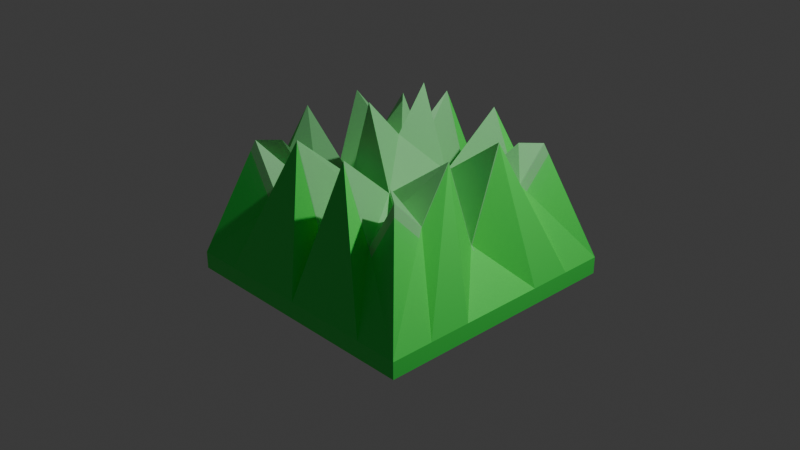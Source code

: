 # Source: grass.blend  (saved by Blender 4.0.36; exported with 4.5.12 LTS)
import bpy
from mathutils import Matrix  # noqa: F401  (used for matrix-valued properties, if any)

bpy.ops.wm.read_factory_settings(use_empty=True)
scene = bpy.context.scene
scene.name = 'Scene'

# ---- collections
col_collection = bpy.data.collections.new('Collection'); scene.collection.children.link(col_collection)

# ---- images (referenced by path relative to the original .blend; pixels are not part of the script)
import os
ASSET_DIR = os.environ.get("B2B_ASSET_DIR", "")  # directory of the original .blend (textures are referenced by path, not embedded)
HERE = os.path.dirname(os.path.abspath(__file__))  # packed textures are extracted next to this script under _unpacked/

def load_image(name, relpath, width, height, colorspace="sRGB"):
    """Load a texture the original file referenced (path relative to the .blend, or extracted next to this script)."""
    p = next((c for c in (os.path.join(HERE, relpath), os.path.join(ASSET_DIR, relpath)) if relpath and os.path.exists(c)), "")
    if p:
        img = bpy.data.images.load(p, check_existing=True)
        img.name = name
    else:  # same state as the original file: an image datablock whose file is absent (Cycles renders it pink)
        img = bpy.data.images.new(name, width, height)
        img.source = "FILE"
        img.filepath = "//" + (relpath or name)
    img.colorspace_settings.name = colorspace
    return img
img_cube_base_color = load_image('Cube Base Color', '_unpacked/Cube_Base_Color.c49c899a.png', 1024, 1024, 'sRGB')

# ---- materials (node trees are filled in below, after node groups)
mat_material_001 = bpy.data.materials.new('Material.001')
mat_material_001.use_transparent_shadow = False

# ---- material node trees
mat_material_001.use_nodes = True; mat_material_001.node_tree.nodes.clear()
_N = mat_material_001.node_tree.nodes; _L = mat_material_001.node_tree.links
n0 = _N.new('ShaderNodeBsdfPrincipled'); n0.name = 'Principled BSDF'; n0.location = (10, 300)
n1 = _N.new('ShaderNodeOutputMaterial'); n1.name = 'Material Output'; n1.location = (300, 300)
n2 = _N.new('ShaderNodeTexImage'); n2.name = 'Image Texture'; n2.location = (-280, 280)
n2.image = img_cube_base_color
_L.new(n0.outputs[0], n1.inputs[0])
_L.new(n2.outputs[0], n0.inputs[0])
n1.is_active_output = True

# ---- world
world_world = bpy.data.worlds.new('World'); scene.world = world_world
world_world.use_nodes = True; world_world.node_tree.nodes.clear()
_N = world_world.node_tree.nodes; _L = world_world.node_tree.links
n0 = _N.new('ShaderNodeOutputWorld'); n0.name = 'World Output'; n0.location = (300, 300)
n1 = _N.new('ShaderNodeBackground'); n1.name = 'Background'; n1.location = (10, 300)
n1.inputs[0].default_value = (0.05088, 0.05088, 0.05088, 1.0)
_L.new(n1.outputs[0], n0.inputs[0])
n0.is_active_output = True
world_world.color = (0.05088, 0.05088, 0.05088)
world_world.use_sun_shadow = False
world_world.sun_shadow_jitter_overblur = 0.0

# ---- cameras
cam_camera = bpy.data.cameras.new('Camera')
cam_camera.clip_end = 100.0
cam_camera.ortho_scale = 7.314

# ---- lights
light_light = bpy.data.lights.new('Light', 'POINT')
light_light.transmission_factor = 0.0
light_light.energy = 1000.0
light_light.shadow_soft_size = 0.1
light_light.shadow_maximum_resolution = 0.006
light_light.use_absolute_resolution = True

# ---- meshes
me_cube_002 = bpy.data.meshes.new('Cube.002')
me_cube_002.from_pydata([(-1.0, 1.0, -1.0), (-1.414, 1.424, -0.5999), (-1.414, 0.01012, -0.5999), (2.03e-09, 1.424, -0.5999), (2.03e-09, 0.01012, -0.5999), (-1.414, 0.4814, -0.5999), (-1.414, 0.9527, -0.5999), (-0.9426, 1.424, -0.5999), (-0.4713, 1.424, -0.5999), (2.03e-09, 0.9527, -0.5999), (2.03e-09, 0.4814, -0.5999), (-0.9426, 0.01012, -0.5999), (-0.4713, 0.01012, -0.5999), (-0.4713, 0.9527, -0.5999), (-0.4713, 0.4814, -0.5999), (-0.9426, 0.9527, -0.5999), (-0.9426, 0.4814, -0.5999), (-1.414, 1.424, -0.4146), (-1.414, 0.01012, -0.4146), (2.03e-09, 1.424, -0.4146), (-1.414, 0.4814, -0.4146), (-1.414, 0.9527, -0.4146), (-0.9426, 1.424, -0.4146), (-0.4713, 1.424, -0.4146), (-1.0, 1.0, 0.842), (-1.0, 0.6667, 0.503), (-0.6667, 1.0, 0.28), (-1.0, 0.3333, 1.037), (-0.3333, 1.0, 1.037), (-1.0, 0.0, 0.07845), (0.0, 1.0, 0.07845), (-0.1657, 0.1758, -0.4146), (-0.8243, 0.8243, 0.842), (-0.5886, 0.5886, 0.503), (-0.3529, 0.3529, 0.5067), (-0.603, 0.5809, 0.2938), (-0.1529, 0.1028, 0.06184), (1.0, 1.0, -1.0), (1.414, 1.424, -0.5999), (1.414, 0.01012, -0.5999), (1.414, 0.4814, -0.5999), (1.414, 0.9527, -0.5999), (0.9426, 1.424, -0.5999), (0.4713, 1.424, -0.5999), (0.9426, 0.01012, -0.5999), (0.4713, 0.01012, -0.5999), (0.4713, 0.9527, -0.5999), (0.4713, 0.4814, -0.5999), (0.9426, 0.9527, -0.5999), (0.9426, 0.4814, -0.5999), (1.414, 1.424, -0.4146), (1.414, 0.01012, -0.4146), (1.414, 0.4814, -0.4146), (1.414, 0.9527, -0.4146), (0.9426, 1.424, -0.4146), (0.4713, 1.424, -0.4146), (1.0, 1.0, 0.842), (1.0, 0.6667, 0.503), (0.6667, 1.0, 0.28), (1.0, 0.3333, 1.037), (0.3333, 1.0, 1.037), (1.0, 0.0, 0.07845), (0.1657, 0.1758, -0.4146), (0.8243, 0.8243, 0.842), (0.5886, 0.5886, 0.503), (0.1172, 0.1172, 0.07845), (0.603, 0.5809, 0.2938), (0.2742, 0.3885, 0.4977), (-1.414, -1.404, -0.7693), (-1.414, -1.404, -0.5999), (2.03e-09, -1.404, -0.5999), (-1.414, -0.4612, -0.5999), (-1.414, -0.9325, -0.5999), (-0.9426, -1.404, -0.5999), (-0.4713, -1.404, -0.5999), (2.03e-09, -0.9325, -0.5999), (2.03e-09, -0.4612, -0.5999), (-0.4713, -0.9325, -0.5999), (-0.4713, -0.4612, -0.5999), (-0.9426, -0.9325, -0.5999), (-0.9426, -0.4612, -0.5999), (-1.414, -1.404, -0.4146), (2.03e-09, -1.404, -0.4146), (-1.414, -0.4612, -0.4146), (-1.414, -0.9325, -0.4146), (-0.9426, -1.404, -0.4146), (-0.4713, -1.404, -0.4146), (-1.0, -1.0, 0.842), (-1.0, -0.6667, 0.503), (-0.6667, -1.0, 0.28), (-1.0, -0.3333, 1.037), (-0.3333, -1.0, 1.037), (0.0, -1.0, 0.07845), (-0.5886, -0.5886, 0.503), (-0.2793, -0.1068, -0.4213), (-0.7723, -0.8451, 0.867), (-0.603, -0.5809, 0.2938), (-0.2742, -0.3885, 0.4977), (-0.1529, -0.1028, 0.06184), (1.414, -1.404, -0.7693), (1.414, -1.404, -0.5999), (1.414, -0.4612, -0.5999), (1.414, -0.9325, -0.5999), (0.9426, -1.404, -0.5999), (0.4713, -1.404, -0.5999), (0.4713, -0.9325, -0.5999), (0.4713, -0.4612, -0.5999), (0.9426, -0.9325, -0.5999), (0.9426, -0.4612, -0.5999), (1.414, -1.404, -0.4146), (1.414, -0.4612, -0.4146), (1.414, -0.9325, -0.4146), (0.9426, -1.404, -0.4146), (0.4713, -1.404, -0.4146), (1.0, -1.0, 0.842), (1.0, -0.6667, 0.503), (0.6667, -1.0, 0.28), (1.0, -0.3333, 1.037), (0.3333, -1.0, 1.037), (0.5886, -0.5886, 0.503), (0.2793, -0.1068, -0.4213), (0.7723, -0.8451, 0.867), (0.603, -0.5809, 0.2938), (0.2742, -0.3885, 0.4977), (0.1529, -0.1028, 0.06184), (-0.03934, 0.3707, 1.352), (-0.00894, 0.003594, 0.9163), (0.0, -0.3885, 1.348)], [(1, 0), (38, 37), (69, 68), (100, 99)], [(16, 5, 2, 11), (10, 14, 12, 4), (14, 16, 11, 12), (3, 8, 13, 9), (9, 13, 14, 10), (8, 7, 15, 13), (13, 15, 16, 14), (7, 1, 6, 15), (15, 6, 5, 16), (2, 5, 20, 18), (7, 8, 23, 22), (5, 6, 21, 20), (8, 3, 19, 23), (6, 1, 17, 21), (1, 7, 22, 17), (19, 30, 28, 23), (28, 26, 22, 23), (26, 24, 17, 22), (25, 21, 17, 24), (27, 20, 21, 25), (29, 18, 20, 27), (27, 25, 33, 34), (18, 29, 36, 31), (29, 27, 34, 36), (25, 24, 32, 33), (24, 26, 35, 32), (28, 30, 36, 34), (26, 28, 34, 35), (30, 19, 94, 36), (49, 44, 39, 40), (10, 4, 45, 47), (47, 45, 44, 49), (3, 9, 46, 43), (9, 10, 47, 46), (43, 46, 48, 42), (46, 47, 49, 48), (42, 48, 41, 38), (48, 49, 40, 41), (39, 51, 52, 40), (42, 54, 55, 43), (40, 52, 53, 41), (43, 55, 19, 3), (41, 53, 50, 38), (38, 50, 54, 42), (19, 55, 60, 30), (60, 55, 54, 58), (58, 54, 50, 56), (57, 56, 50, 53), (59, 57, 53, 52), (61, 59, 52, 51), (59, 67, 64, 57), (51, 62, 65, 61), (61, 65, 67, 59), (57, 64, 63, 56), (56, 63, 66, 58), (60, 67, 65, 30), (58, 66, 67, 60), (30, 65, 120, 19), (80, 11, 2, 71), (76, 4, 12, 78), (78, 12, 11, 80), (70, 75, 77, 74), (75, 76, 78, 77), (74, 77, 79, 73), (77, 78, 80, 79), (73, 79, 72, 69), (79, 80, 71, 72), (2, 18, 83, 71), (73, 85, 86, 74), (71, 83, 84, 72), (74, 86, 82, 70), (72, 84, 81, 69), (69, 81, 85, 73), (82, 86, 91, 92), (91, 86, 85, 89), (89, 85, 81, 87), (88, 87, 81, 84), (90, 88, 84, 83), (29, 90, 83, 18), (90, 97, 93, 88), (18, 94, 98, 29), (29, 98, 97, 90), (88, 93, 95, 87), (87, 95, 96, 89), (91, 97, 98, 92), (89, 96, 97, 91), (92, 98, 94, 82), (108, 101, 39, 44), (76, 106, 45, 4), (106, 108, 44, 45), (70, 104, 105, 75), (75, 105, 106, 76), (104, 103, 107, 105), (105, 107, 108, 106), (103, 100, 102, 107), (107, 102, 101, 108), (39, 101, 110, 51), (103, 104, 113, 112), (101, 102, 111, 110), (104, 70, 82, 113), (102, 100, 109, 111), (100, 103, 112, 109), (82, 92, 118, 113), (118, 116, 112, 113), (116, 114, 109, 112), (115, 111, 109, 114), (117, 110, 111, 115), (61, 51, 110, 117), (117, 115, 119, 123), (51, 61, 124, 120), (61, 117, 123, 124), (115, 114, 121, 119), (114, 116, 122, 121), (118, 92, 124, 123), (116, 118, 123, 122), (92, 82, 120, 124), (125, 126, 67), (126, 127, 97), (123, 124, 126, 127), (34, 36, 126, 125), (125, 67, 34), (67, 123, 126), (123, 127, 97), (97, 34, 126), (29, 34, 97), (97, 92, 123), (67, 61, 123), (30, 34, 67), (97, 96, 95, 93), (123, 119, 121, 122), (64, 67, 66, 63), (33, 32, 35, 34)])
_uv = me_cube_002.uv_layers.new(name='UVMap')
_uv.uv.foreach_set('vector', [0.8333, 0.5833, 0.875, 0.5833, 0.875, 0.625, 0.8333, 0.625, 0.75, 0.5833, 0.7917, 0.5833, 0.7917, 0.625, 0.75, 0.625, 0.7917, 0.5833, 0.8333, 0.5833, 0.8333, 0.625, 0.7917, 0.625, 0.75, 0.5, 0.7917, 0.5, 0.7917, 0.5417, 0.75, 0.5417, 0.75, 0.5417, 0.7917, 0.5417, 0.7917, 0.5833, 0.75, 0.5833, 0.7917, 0.5, 0.8333, 0.5, 0.8333, 0.5417, 0.7917, 0.5417, 0.7917, 0.5417, 0.8333, 0.5417, 0.8333, 0.5833, 0.7917, 0.5833, 0.8333, 0.5, 0.875, 0.5, 0.875, 0.5417, 0.8333, 0.5417, 0.8333, 0.5417, 0.875, 0.5417, 0.875, 0.5833, 0.8333, 0.5833, 0.875, 0.625, 0.875, 0.5833, 0.875, 0.5833, 0.875, 0.625, 0.8333, 0.5, 0.7917, 0.5, 0.7917, 0.5, 0.8333, 0.5, 0.875, 0.5833, 0.875, 0.5417, 0.875, 0.5417, 0.875, 0.5833, 0.7917, 0.5, 0.75, 0.5, 0.75, 0.5, 0.7917, 0.5, 0.875, 0.5417, 0.875, 0.5, 0.875, 0.5, 0.875, 0.5417, 0.875, 0.5, 0.8333, 0.5, 0.8333, 0.5, 0.875, 0.5, 0.75, 0.5, 0.0, 0.0, 0.0, 0.0, 0.7917, 0.5, 0.0, 0.0, 0.0, 0.0, 0.8333, 0.5, 0.7917, 0.5, 0.0, 0.0, 0.0, 0.0, 0.875, 0.5, 0.8333, 0.5, 0.0, 0.0, 0.875, 0.5417, 0.875, 0.5, 0.0, 0.0, 0.0, 0.0, 0.875, 0.5833, 0.875, 0.5417, 0.0, 0.0, 0.0, 0.0, 0.875, 0.625, 0.875, 0.5833, 0.0, 0.0, 0.0, 0.0, 0.0, 0.0, 0.0, 0.0, 0.0, 0.0, 0.875, 0.625, 0.0, 0.0, 0.0, 0.0, 0.875, 0.625, 0.0, 0.0, 0.0, 0.0, 0.0, 0.0, 0.0, 0.0, 0.0, 0.0, 0.0, 0.0, 0.0, 0.0, 0.0, 0.0, 0.0, 0.0, 0.0, 0.0, 0.0, 0.0, 0.0, 0.0, 0.0, 0.0, 0.0, 0.0, 0.0, 0.0, 0.0, 0.0, 0.0, 0.0, 0.0, 0.0, 0.0, 0.0, 0.0, 0.0, 0.0, 0.0, 0.75, 0.5, 0.75, 0.5, 0.0, 0.0, 0.8333, 0.5833, 0.8333, 0.625, 0.875, 0.625, 0.875, 0.5833, 0.75, 0.5833, 0.75, 0.625, 0.7917, 0.625, 0.7917, 0.5833, 0.7917, 0.5833, 0.7917, 0.625, 0.8333, 0.625, 0.8333, 0.5833, 0.75, 0.5, 0.75, 0.5417, 0.7917, 0.5417, 0.7917, 0.5, 0.75, 0.5417, 0.75, 0.5833, 0.7917, 0.5833, 0.7917, 0.5417, 0.7917, 0.5, 0.7917, 0.5417, 0.8333, 0.5417, 0.8333, 0.5, 0.7917, 0.5417, 0.7917, 0.5833, 0.8333, 0.5833, 0.8333, 0.5417, 0.8333, 0.5, 0.8333, 0.5417, 0.875, 0.5417, 0.875, 0.5, 0.8333, 0.5417, 0.8333, 0.5833, 0.875, 0.5833, 0.875, 0.5417, 0.875, 0.625, 0.875, 0.625, 0.875, 0.5833, 0.875, 0.5833, 0.8333, 0.5, 0.8333, 0.5, 0.7917, 0.5, 0.7917, 0.5, 0.875, 0.5833, 0.875, 0.5833, 0.875, 0.5417, 0.875, 0.5417, 0.7917, 0.5, 0.7917, 0.5, 0.75, 0.5, 0.75, 0.5, 0.875, 0.5417, 0.875, 0.5417, 0.875, 0.5, 0.875, 0.5, 0.875, 0.5, 0.875, 0.5, 0.8333, 0.5, 0.8333, 0.5, 0.75, 0.5, 0.7917, 0.5, 0.0, 0.0, 0.0, 0.0, 0.0, 0.0, 0.7917, 0.5, 0.8333, 0.5, 0.0, 0.0, 0.0, 0.0, 0.8333, 0.5, 0.875, 0.5, 0.0, 0.0, 0.0, 0.0, 0.0, 0.0, 0.875, 0.5, 0.875, 0.5417, 0.0, 0.0, 0.0, 0.0, 0.875, 0.5417, 0.875, 0.5833, 0.0, 0.0, 0.0, 0.0, 0.875, 0.5833, 0.875, 0.625, 0.0, 0.0, 0.0, 0.0, 0.0, 0.0, 0.0, 0.0, 0.875, 0.625, 0.875, 0.625, 0.0, 0.0, 0.0, 0.0, 0.0, 0.0, 0.0, 0.0, 0.0, 0.0, 0.0, 0.0, 0.0, 0.0, 0.0, 0.0, 0.0, 0.0, 0.0, 0.0, 0.0, 0.0, 0.0, 0.0, 0.0, 0.0, 0.0, 0.0, 0.0, 0.0, 0.0, 0.0, 0.0, 0.0, 0.0, 0.0, 0.0, 0.0, 0.0, 0.0, 0.0, 0.0, 0.0, 0.0, 0.0, 0.0, 0.0, 0.0, 0.75, 0.5, 0.75, 0.5, 0.8333, 0.5833, 0.8333, 0.625, 0.875, 0.625, 0.875, 0.5833, 0.75, 0.5833, 0.75, 0.625, 0.7917, 0.625, 0.7917, 0.5833, 0.7917, 0.5833, 0.7917, 0.625, 0.8333, 0.625, 0.8333, 0.5833, 0.75, 0.5, 0.75, 0.5417, 0.7917, 0.5417, 0.7917, 0.5, 0.75, 0.5417, 0.75, 0.5833, 0.7917, 0.5833, 0.7917, 0.5417, 0.7917, 0.5, 0.7917, 0.5417, 0.8333, 0.5417, 0.8333, 0.5, 0.7917, 0.5417, 0.7917, 0.5833, 0.8333, 0.5833, 0.8333, 0.5417, 0.8333, 0.5, 0.8333, 0.5417, 0.875, 0.5417, 0.875, 0.5, 0.8333, 0.5417, 0.8333, 0.5833, 0.875, 0.5833, 0.875, 0.5417, 0.875, 0.625, 0.875, 0.625, 0.875, 0.5833, 0.875, 0.5833, 0.8333, 0.5, 0.8333, 0.5, 0.7917, 0.5, 0.7917, 0.5, 0.875, 0.5833, 0.875, 0.5833, 0.875, 0.5417, 0.875, 0.5417, 0.7917, 0.5, 0.7917, 0.5, 0.75, 0.5, 0.75, 0.5, 0.875, 0.5417, 0.875, 0.5417, 0.875, 0.5, 0.875, 0.5, 0.875, 0.5, 0.875, 0.5, 0.8333, 0.5, 0.8333, 0.5, 0.75, 0.5, 0.7917, 0.5, 0.0, 0.0, 0.0, 0.0, 0.0, 0.0, 0.7917, 0.5, 0.8333, 0.5, 0.0, 0.0, 0.0, 0.0, 0.8333, 0.5, 0.875, 0.5, 0.0, 0.0, 0.0, 0.0, 0.0, 0.0, 0.875, 0.5, 0.875, 0.5417, 0.0, 0.0, 0.0, 0.0, 0.875, 0.5417, 0.875, 0.5833, 0.0, 0.0, 0.0, 0.0, 0.875, 0.5833, 0.875, 0.625, 0.0, 0.0, 0.0, 0.0, 0.0, 0.0, 0.0, 0.0, 0.875, 0.625, 0.875, 0.625, 0.0, 0.0, 0.0, 0.0, 0.0, 0.0, 0.0, 0.0, 0.0, 0.0, 0.0, 0.0, 0.0, 0.0, 0.0, 0.0, 0.0, 0.0, 0.0, 0.0, 0.0, 0.0, 0.0, 0.0, 0.0, 0.0, 0.0, 0.0, 0.0, 0.0, 0.0, 0.0, 0.0, 0.0, 0.0, 0.0, 0.0, 0.0, 0.0, 0.0, 0.0, 0.0, 0.0, 0.0, 0.0, 0.0, 0.0, 0.0, 0.75, 0.5, 0.75, 0.5, 0.8333, 0.5833, 0.875, 0.5833, 0.875, 0.625, 0.8333, 0.625, 0.75, 0.5833, 0.7917, 0.5833, 0.7917, 0.625, 0.75, 0.625, 0.7917, 0.5833, 0.8333, 0.5833, 0.8333, 0.625, 0.7917, 0.625, 0.75, 0.5, 0.7917, 0.5, 0.7917, 0.5417, 0.75, 0.5417, 0.75, 0.5417, 0.7917, 0.5417, 0.7917, 0.5833, 0.75, 0.5833, 0.7917, 0.5, 0.8333, 0.5, 0.8333, 0.5417, 0.7917, 0.5417, 0.7917, 0.5417, 0.8333, 0.5417, 0.8333, 0.5833, 0.7917, 0.5833, 0.8333, 0.5, 0.875, 0.5, 0.875, 0.5417, 0.8333, 0.5417, 0.8333, 0.5417, 0.875, 0.5417, 0.875, 0.5833, 0.8333, 0.5833, 0.875, 0.625, 0.875, 0.5833, 0.875, 0.5833, 0.875, 0.625, 0.8333, 0.5, 0.7917, 0.5, 0.7917, 0.5, 0.8333, 0.5, 0.875, 0.5833, 0.875, 0.5417, 0.875, 0.5417, 0.875, 0.5833, 0.7917, 0.5, 0.75, 0.5, 0.75, 0.5, 0.7917, 0.5, 0.875, 0.5417, 0.875, 0.5, 0.875, 0.5, 0.875, 0.5417, 0.875, 0.5, 0.8333, 0.5, 0.8333, 0.5, 0.875, 0.5, 0.75, 0.5, 0.0, 0.0, 0.0, 0.0, 0.7917, 0.5, 0.0, 0.0, 0.0, 0.0, 0.8333, 0.5, 0.7917, 0.5, 0.0, 0.0, 0.0, 0.0, 0.875, 0.5, 0.8333, 0.5, 0.0, 0.0, 0.875, 0.5417, 0.875, 0.5, 0.0, 0.0, 0.0, 0.0, 0.875, 0.5833, 0.875, 0.5417, 0.0, 0.0, 0.0, 0.0, 0.875, 0.625, 0.875, 0.5833, 0.0, 0.0, 0.0, 0.0, 0.0, 0.0, 0.0, 0.0, 0.0, 0.0, 0.875, 0.625, 0.0, 0.0, 0.0, 0.0, 0.875, 0.625, 0.0, 0.0, 0.0, 0.0, 0.0, 0.0, 0.0, 0.0, 0.0, 0.0, 0.0, 0.0, 0.0, 0.0, 0.0, 0.0, 0.0, 0.0, 0.0, 0.0, 0.0, 0.0, 0.0, 0.0, 0.0, 0.0, 0.0, 0.0, 0.0, 0.0, 0.0, 0.0, 0.0, 0.0, 0.0, 0.0, 0.0, 0.0, 0.0, 0.0, 0.0, 0.0, 0.75, 0.5, 0.75, 0.5, 0.0, 0.0, 0.0, 0.0, 0.0, 0.0, 0.0, 0.0, 0.0, 0.0, 0.0, 0.0, 0.0, 0.0, 0.0, 0.0, 0.0, 0.0, 0.0, 0.0, 0.0, 0.0, 0.0, 0.0, 0.0, 0.0, 0.0, 0.0, 0.0, 0.0, 0.0, 0.0, 0.0, 0.0, 0.0, 0.0, 0.0, 0.0, 0.0, 0.0, 0.0, 0.0, 0.0, 0.0, 0.0, 0.0, 0.0, 0.0, 0.0, 0.0, 0.0, 0.0, 0.0, 0.0, 0.0, 0.0, 0.0, 0.0, 0.0, 0.0, 0.0, 0.0, 0.0, 0.0, 0.0, 0.0, 0.0, 0.0, 0.0, 0.0, 0.0, 0.0, 0.0, 0.0, 0.0, 0.0, 0.0, 0.0, 0.0, 0.0, 0.0, 0.0, 0.0, 0.0, 0.0, 0.0, 0.0, 0.0, 0.0, 0.0, 0.0, 0.0, 0.0, 0.0, 0.0, 0.0, 0.0, 0.0, 0.0, 0.0, 0.0, 0.0, 0.0, 0.0, 0.0, 0.0, 0.0, 0.0, 0.0, 0.0])
me_cube_002.materials.append(mat_material_001)
me_cube_002.update()

# ---- objects
ob_light = bpy.data.objects.new('Light', light_light)
ob_camera = bpy.data.objects.new('Camera', cam_camera)
ob_cube = bpy.data.objects.new('Cube', me_cube_002)

# ---- transforms, parenting, visibility, modifiers, constraints
ob_light.location = (4.076, 1.005, 5.904)
ob_light.rotation_euler = (0.6503, 0.05522, 1.866)
ob_light.lock_rotations_4d = False
ob_light.empty_display_type = 'ARROWS'
ob_light.color = (0.0, 0.0, 0.0, 0.0)
ob_light.lineart.crease_threshold = 0.0
ob_camera.location = (7.359, -6.926, 4.958)
ob_camera.rotation_euler = (1.109, 0.0, 0.8149)
ob_camera.lock_rotations_4d = False
ob_camera.empty_display_type = 'ARROWS'
ob_camera.color = (0.0, 0.0, 0.0, 0.0)
ob_camera.display_type = 'WIRE'
ob_camera.lineart.crease_threshold = 0.0
ob_cube.location = (0.0, 0.0, 0.0)

# ---- collection membership
col_collection.objects.link(ob_light)
col_collection.objects.link(ob_camera)
col_collection.objects.link(ob_cube)

# ---- scene / render settings (as saved in the file)
scene.camera = ob_camera
scene.frame_start = 1; scene.frame_end = 250; scene.frame_set(1)
scene.render.engine = 'BLENDER_EEVEE_NEXT'
scene.cycles.sampling_pattern = 'TABULATED_SOBOL'
bpy.context.view_layer.update()

